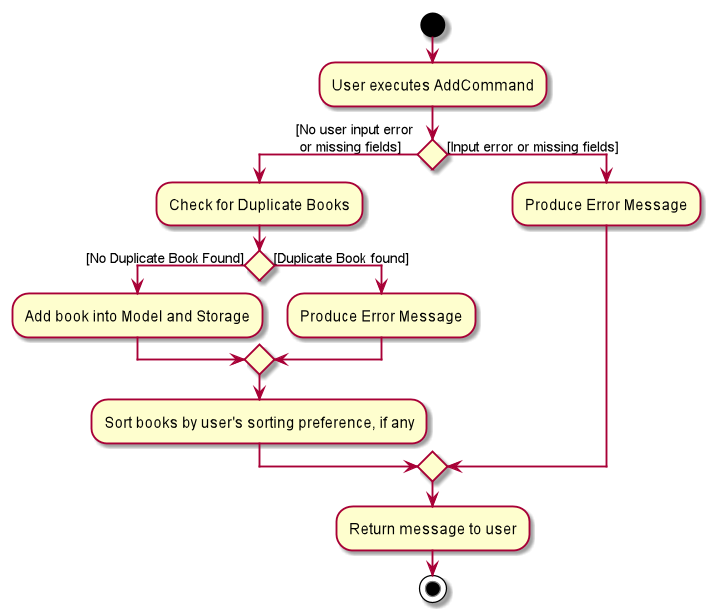

The diagram above was rendered by PlantUML. Its source (embedded in the PNG):
@startuml
start
:User executes AddCommand;

if() then ([No user input error \n or missing fields])
    :Check for Duplicate Books;
    if() then ([No Duplicate Book Found])
        :Add book into Model and Storage;
    else ([Duplicate Book found])
        :Produce Error Message;
    endif
    :Sort books by user's sorting preference, if any;
else ([Input error or missing fields])
    :Produce Error Message;
endif
:Return message to user;
stop
@enduml